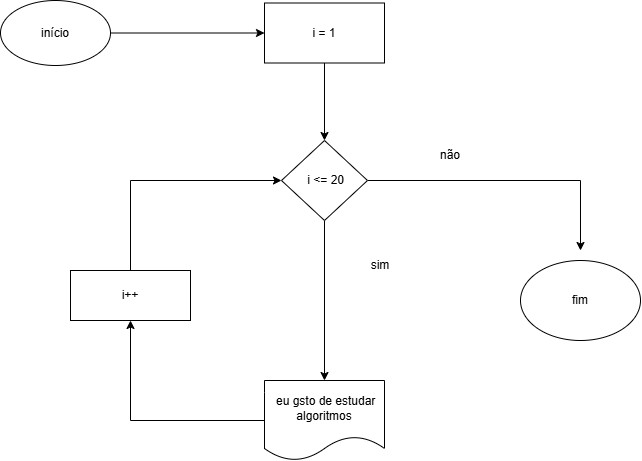

The diagram above was exported from draw.io. Its source (the exported page's mxGraphModel, read from the mxfile embedded in the PNG):
<mxGraphModel dx="623" dy="741" grid="1" gridSize="10" guides="1" tooltips="1" connect="1" arrows="1" fold="1" page="1" pageScale="1" pageWidth="827" pageHeight="1169" math="0" shadow="0">
  <root>
    <mxCell id="0" />
    <mxCell id="1" parent="0" />
    <mxCell id="ZpamFOfVyADGV1toitjC-10" edge="1" parent="1" source="ZpamFOfVyADGV1toitjC-3" style="edgeStyle=orthogonalEdgeStyle;rounded=0;orthogonalLoop=1;jettySize=auto;html=1;entryX=0;entryY=0.5;entryDx=0;entryDy=0;" target="ZpamFOfVyADGV1toitjC-4">
      <mxGeometry relative="1" as="geometry" />
    </mxCell>
    <mxCell id="ZpamFOfVyADGV1toitjC-3" parent="1" style="ellipse;whiteSpace=wrap;html=1;" value="início" vertex="1">
      <mxGeometry height="65" width="110" x="90" y="260" as="geometry" />
    </mxCell>
    <mxCell id="ZpamFOfVyADGV1toitjC-11" edge="1" parent="1" source="ZpamFOfVyADGV1toitjC-4" style="edgeStyle=orthogonalEdgeStyle;rounded=0;orthogonalLoop=1;jettySize=auto;html=1;exitX=0.5;exitY=1;exitDx=0;exitDy=0;entryX=0.5;entryY=0;entryDx=0;entryDy=0;" target="ZpamFOfVyADGV1toitjC-5">
      <mxGeometry relative="1" as="geometry" />
    </mxCell>
    <mxCell id="ZpamFOfVyADGV1toitjC-4" parent="1" style="rounded=0;whiteSpace=wrap;html=1;" value="i = 1" vertex="1">
      <mxGeometry height="60" width="120" x="354" y="262.5" as="geometry" />
    </mxCell>
    <mxCell id="ZpamFOfVyADGV1toitjC-12" edge="1" parent="1" source="ZpamFOfVyADGV1toitjC-5" style="edgeStyle=orthogonalEdgeStyle;rounded=0;orthogonalLoop=1;jettySize=auto;html=1;exitX=0.5;exitY=1;exitDx=0;exitDy=0;entryX=0.5;entryY=0;entryDx=0;entryDy=0;" target="ZpamFOfVyADGV1toitjC-6">
      <mxGeometry relative="1" as="geometry" />
    </mxCell>
    <mxCell id="ZpamFOfVyADGV1toitjC-15" edge="1" parent="1" source="ZpamFOfVyADGV1toitjC-5" style="edgeStyle=orthogonalEdgeStyle;rounded=0;orthogonalLoop=1;jettySize=auto;html=1;">
      <mxGeometry relative="1" as="geometry">
        <mxPoint x="670" y="510" as="targetPoint" />
      </mxGeometry>
    </mxCell>
    <mxCell id="ZpamFOfVyADGV1toitjC-5" parent="1" style="rhombus;whiteSpace=wrap;html=1;" value="&amp;nbsp;i &amp;lt;= 20" vertex="1">
      <mxGeometry height="80" width="86" x="371" y="400" as="geometry" />
    </mxCell>
    <mxCell id="ZpamFOfVyADGV1toitjC-24" edge="1" parent="1" source="ZpamFOfVyADGV1toitjC-6" style="edgeStyle=orthogonalEdgeStyle;rounded=0;orthogonalLoop=1;jettySize=auto;html=1;entryX=0.5;entryY=1;entryDx=0;entryDy=0;" target="ZpamFOfVyADGV1toitjC-20">
      <mxGeometry relative="1" as="geometry" />
    </mxCell>
    <mxCell id="ZpamFOfVyADGV1toitjC-6" parent="1" style="shape=document;whiteSpace=wrap;html=1;boundedLbl=1;" value="&amp;nbsp;eu gsto de estudar algoritmos" vertex="1">
      <mxGeometry height="80" width="120" x="354" y="640" as="geometry" />
    </mxCell>
    <mxCell id="ZpamFOfVyADGV1toitjC-8" parent="1" style="ellipse;whiteSpace=wrap;html=1;" value="fim" vertex="1">
      <mxGeometry height="80" width="120" x="610" y="520" as="geometry" />
    </mxCell>
    <mxCell id="ZpamFOfVyADGV1toitjC-22" edge="1" parent="1" source="ZpamFOfVyADGV1toitjC-20" style="edgeStyle=orthogonalEdgeStyle;rounded=0;orthogonalLoop=1;jettySize=auto;html=1;entryX=0;entryY=0.5;entryDx=0;entryDy=0;" target="ZpamFOfVyADGV1toitjC-5">
      <mxGeometry relative="1" as="geometry">
        <Array as="points">
          <mxPoint x="220" y="440" />
        </Array>
      </mxGeometry>
    </mxCell>
    <mxCell id="ZpamFOfVyADGV1toitjC-20" parent="1" style="rounded=0;whiteSpace=wrap;html=1;" value="i++" vertex="1">
      <mxGeometry height="50" width="120" x="160" y="530" as="geometry" />
    </mxCell>
    <mxCell id="ZpamFOfVyADGV1toitjC-25" parent="1" style="text;html=1;whiteSpace=wrap;strokeColor=none;fillColor=none;align=center;verticalAlign=middle;rounded=0;" value="sim" vertex="1">
      <mxGeometry height="30" width="60" x="440" y="510" as="geometry" />
    </mxCell>
    <mxCell id="ZpamFOfVyADGV1toitjC-28" parent="1" style="text;html=1;whiteSpace=wrap;strokeColor=none;fillColor=none;align=center;verticalAlign=middle;rounded=0;" value="não" vertex="1">
      <mxGeometry height="30" width="60" x="510" y="400" as="geometry" />
    </mxCell>
  </root>
</mxGraphModel>